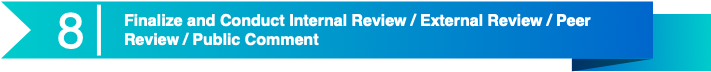

The diagram above was exported from draw.io. Its source (the exported page's mxGraphModel, read from the mxfile embedded in the PNG):
<mxGraphModel dx="1917" dy="490" grid="1" gridSize="10" guides="1" tooltips="1" connect="1" arrows="1" fold="1" page="1" pageScale="1" pageWidth="1100" pageHeight="850" math="0" shadow="0">
  <root>
    <mxCell id="0" />
    <mxCell id="1" parent="0" />
    <mxCell id="2" value="" style="group" vertex="1" connectable="0" parent="1">
      <mxGeometry x="-0.5" y="850" width="710" height="70" as="geometry" />
    </mxCell>
    <mxCell id="3" value="" style="group" vertex="1" connectable="0" parent="2">
      <mxGeometry width="710" height="70" as="geometry" />
    </mxCell>
    <mxCell id="4" value="" style="group" vertex="1" connectable="0" parent="3">
      <mxGeometry width="710" height="70" as="geometry" />
    </mxCell>
    <mxCell id="5" value="" style="group" vertex="1" connectable="0" parent="4">
      <mxGeometry width="710" height="70" as="geometry" />
    </mxCell>
    <mxCell id="6" value="" style="group" vertex="1" connectable="0" parent="5">
      <mxGeometry width="710" height="70" as="geometry" />
    </mxCell>
    <mxCell id="7" value="" style="group" vertex="1" connectable="0" parent="6">
      <mxGeometry width="710" height="70" as="geometry" />
    </mxCell>
    <mxCell id="8" value="" style="group" vertex="1" connectable="0" parent="7">
      <mxGeometry width="710" height="70" as="geometry" />
    </mxCell>
    <mxCell id="9" value="" style="group" vertex="1" connectable="0" parent="8">
      <mxGeometry width="710" height="70" as="geometry" />
    </mxCell>
    <mxCell id="10" value="" style="whiteSpace=wrap;html=1;rounded=0;shadow=0;dashed=0;strokeWidth=1;fontFamily=Tahoma;fontSize=10;fontColor=#FFFFFF;strokeColor=none;fillColor=#00CCCC;gradientColor=#0066CC;gradientDirection=west;" vertex="1" parent="9">
      <mxGeometry x="570.763358778626" y="12.727272727272727" width="139.23664122137407" height="57.27272727272727" as="geometry" />
    </mxCell>
    <mxCell id="11" value="" style="verticalLabelPosition=bottom;verticalAlign=top;html=1;strokeWidth=1;shape=mxgraph.basic.orthogonal_triangle;rounded=0;shadow=0;dashed=0;fontFamily=Tahoma;fontSize=10;fontColor=#FFFFFF;flipV=1;fillColor=#000000;strokeColor=none;opacity=50;" vertex="1" parent="9">
      <mxGeometry x="570.763358778626" y="57.27272727272727" width="81.22137404580151" height="12.727272727272727" as="geometry" />
    </mxCell>
    <mxCell id="12" value="" style="html=1;shadow=0;dashed=0;align=center;verticalAlign=middle;shape=mxgraph.arrows2.arrow;dy=0;dx=0;notch=30;rounded=0;strokeColor=none;strokeWidth=1;fillColor=#00CCCC;fontFamily=Tahoma;fontSize=10;fontColor=#FFFFFF;gradientColor=#0066CC;gradientDirection=east;" vertex="1" parent="9">
      <mxGeometry width="652" height="57" as="geometry" />
    </mxCell>
    <mxCell id="13" value="" style="line;strokeWidth=4;direction=south;html=1;rounded=0;shadow=0;dashed=0;fillColor=none;gradientColor=#AD0002;fontFamily=Helvetica;fontSize=150;fontColor=#FFFFFF;align=right;strokeColor=#FFFFFF;" vertex="1" parent="9">
      <mxGeometry x="95.03816793893131" y="3.1818181818181817" width="5.801526717557253" height="50.90909090909091" as="geometry" />
    </mxCell>
    <mxCell id="14" value="&lt;h1 style=&quot;font-size: 16px&quot;&gt;Finalize and Conduct Internal Review / External Review / Peer Review / Public Comment&lt;/h1&gt;" style="text;html=1;strokeColor=none;fillColor=none;spacing=5;spacingTop=-20;whiteSpace=wrap;overflow=hidden;rounded=0;shadow=0;dashed=0;fontFamily=Helvetica;fontSize=12;fontColor=#FFFFFF;align=left;" vertex="1" parent="9">
      <mxGeometry x="118.24427480916029" y="10.363636363636363" width="516.3358778625953" height="44.54545454545455" as="geometry" />
    </mxCell>
    <mxCell id="15" value="&lt;font color=&quot;#ffffff&quot; style=&quot;font-size: 50px&quot;&gt;8&lt;/font&gt;" style="text;html=1;strokeColor=none;fillColor=none;align=center;verticalAlign=middle;whiteSpace=wrap;rounded=0;" vertex="1" parent="9">
      <mxGeometry x="58" y="17" width="25" height="22" as="geometry" />
    </mxCell>
  </root>
</mxGraphModel>